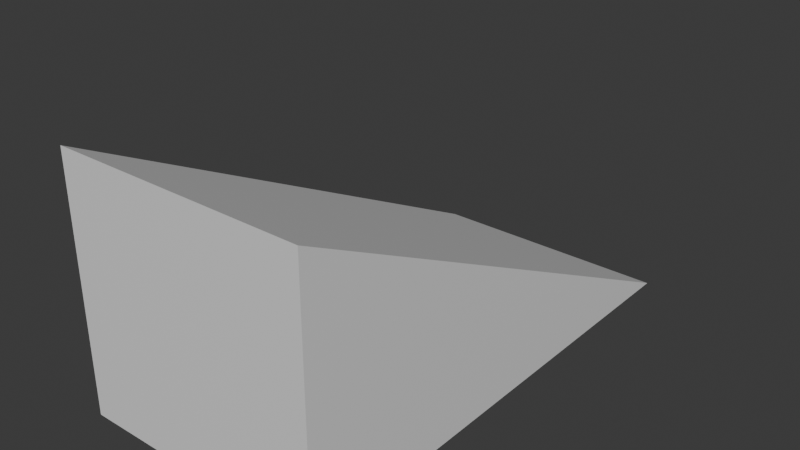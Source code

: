 # Source: Ramp.blend  (saved by Blender 5.2.44; exported with 4.5.12 LTS)
import bpy
from mathutils import Matrix  # noqa: F401  (used for matrix-valued properties, if any)

bpy.ops.wm.read_factory_settings(use_empty=True)
scene = bpy.context.scene
scene.name = 'Scene'

# ---- collections
col_collection = bpy.data.collections.new('Collection'); scene.collection.children.link(col_collection)

# ---- materials (node trees are filled in below, after node groups)
mat_material = bpy.data.materials.new('Material')
mat_material.alpha_threshold = 0.0
mat_material.use_backface_culling_lightprobe_volume = False
mat_material.roughness = 0.5
mat_material.line_color = (0.0, 0.0, 0.0, 1.0)

# ---- material node trees
mat_material.use_nodes = True; mat_material.node_tree.nodes.clear()
_N = mat_material.node_tree.nodes; _L = mat_material.node_tree.links
n0 = _N.new('ShaderNodeOutputMaterial'); n0.name = 'Material Output'; n0.location = (200, 100)
n1 = _N.new('ShaderNodeBsdfPrincipled'); n1.name = 'Principled BSDF'; n1.location = (-200, 100)
n1.inputs[10].default_value = 0.005
_L.new(n1.outputs[0], n0.inputs[0])
n0.is_active_output = True

# ---- world
world_world = bpy.data.worlds.new('World'); scene.world = world_world
world_world.use_nodes = True; world_world.node_tree.nodes.clear()
_N = world_world.node_tree.nodes; _L = world_world.node_tree.links
n0 = _N.new('ShaderNodeOutputWorld'); n0.name = 'World Output'; n0.location = (200, 100)
n1 = _N.new('ShaderNodeBackground'); n1.name = 'Background'; n1.location = (-200, 100)
n1.inputs[0].default_value = (0.05088, 0.05088, 0.05088, 1.0)
_L.new(n1.outputs[0], n0.inputs[0])
n0.is_active_output = True
world_world.color = (0.05088, 0.05088, 0.05088)
world_world.sun_shadow_jitter_overblur = 0.0

# ---- meshes
me_cube = bpy.data.meshes.new('Cube')
me_cube.from_pydata([(1.0, 3.0, -1.0), (1.0, -1.0, 1.0), (1.0, -1.0, -1.0), (-1.0, 3.0, -1.0), (-1.0, -1.0, 1.0), (-1.0, -1.0, -1.0)], [], [(2, 1, 4, 5), (5, 4, 3), (3, 0, 2, 5), (0, 1, 2), (3, 4, 1, 0)])
_uv = me_cube.uv_layers.new(name='UVMap')
_uv.uv.foreach_set('vector', [0.2639, 0.8541, -1.557e-09, 0.8541, 1.837e-08, 0.5902, 0.2639, 0.5902, 0.2639, 0.118, 0.5, 1.118e-08, 0.5, 0.5902, 1.0, 0.5279, 0.7361, 0.5279, 0.7361, 0.0, 1.0, 0.0, 0.5, 0.5902, 0.5, 1.696e-08, 0.7361, 0.118, 0.0, 0.5902, 0.0, 0.0, 0.2639, 0.0, 0.2639, 0.5902])
me_cube.materials.append(mat_material)
me_cube.use_mirror_vertex_groups = False
me_cube.update()

# ---- objects
ob_cube = bpy.data.objects.new('Cube', me_cube)

# ---- transforms, parenting, visibility, modifiers, constraints
ob_cube.location = (0.0, 0.0, 0.0)
ob_cube.lock_rotations_4d = False
ob_cube.empty_display_type = 'ARROWS'
ob_cube.lineart.crease_threshold = 0.0

# ---- collection membership
col_collection.objects.link(ob_cube)

# ---- scene / render settings (as saved in the file)
scene.frame_start = 1; scene.frame_end = 250; scene.frame_set(1)
scene.render.engine = 'BLENDER_EEVEE_NEXT'
scene.render.bake_bias = 0.0
scene.render.bake_samples = 0
scene.render.compositor_device = 'GPU'
scene.eevee.use_volume_custom_range = False
scene.eevee.fast_gi_thickness_near = 0.1
scene.eevee.fast_gi_thickness_far = 0.0
scene.eevee.ray_tracing_options.screen_trace_thickness = 0.1
bpy.context.view_layer.update()

# ---- added for rendering (the .blend has no active camera and no usable light): camera, sun
cam_auto = bpy.data.cameras.new('AutoCamera')
cam_auto.lens = 50.0
cam_auto.sensor_width = 36.0
cam_auto.clip_end = 1000.0
ob_auto_camera = bpy.data.objects.new('AutoCamera', cam_auto)
scene.collection.objects.link(ob_auto_camera)
ob_auto_camera.location = (4.53266, -4.43919, 3.62613)
ob_auto_camera.rotation_euler = (1.09748, -7.21219e-08, 0.694738)
scene.camera = ob_auto_camera
light_auto_sun = bpy.data.lights.new('AutoSun', 'SUN')
light_auto_sun.energy = 3.0
light_auto_sun.angle = 0.0523599
ob_auto_sun = bpy.data.objects.new('AutoSun', light_auto_sun)
scene.collection.objects.link(ob_auto_sun)
ob_auto_sun.rotation_euler = (0.872665, 0.174533, 0.523599)
bpy.context.view_layer.update()
